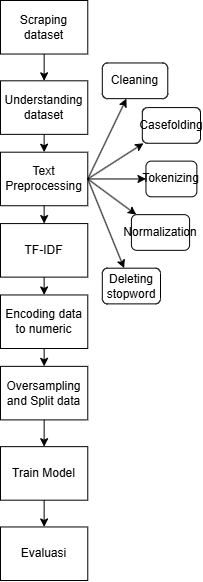

The diagram above was exported from draw.io. Its source (the exported page's mxGraphModel, read from the mxfile embedded in the PNG):
<mxGraphModel dx="1195" dy="1799" grid="1" gridSize="10" guides="1" tooltips="1" connect="1" arrows="1" fold="1" page="1" pageScale="1" pageWidth="827" pageHeight="1169" math="0" shadow="0">
  <root>
    <mxCell id="WIyWlLk6GJQsqaUBKTNV-0" />
    <mxCell id="WIyWlLk6GJQsqaUBKTNV-1" parent="WIyWlLk6GJQsqaUBKTNV-0" />
    <mxCell id="l0o-o8lnsEAHbWM75qGN-26" value="" style="group" vertex="1" connectable="0" parent="WIyWlLk6GJQsqaUBKTNV-1">
      <mxGeometry x="160" y="-10" width="200" height="580" as="geometry" />
    </mxCell>
    <mxCell id="l0o-o8lnsEAHbWM75qGN-1" value="Understanding dataset" style="rounded=0;whiteSpace=wrap;html=1;" vertex="1" parent="l0o-o8lnsEAHbWM75qGN-26">
      <mxGeometry y="80.3076923076923" width="87.27272727272728" height="53.53846153846154" as="geometry" />
    </mxCell>
    <mxCell id="l0o-o8lnsEAHbWM75qGN-2" value="Text Preprocessing" style="rounded=0;whiteSpace=wrap;html=1;" vertex="1" parent="l0o-o8lnsEAHbWM75qGN-26">
      <mxGeometry y="151.6923076923077" width="87.27272727272728" height="53.53846153846154" as="geometry" />
    </mxCell>
    <mxCell id="l0o-o8lnsEAHbWM75qGN-3" value="" style="endArrow=classic;html=1;rounded=0;exitX=0.5;exitY=1;exitDx=0;exitDy=0;" edge="1" parent="l0o-o8lnsEAHbWM75qGN-26" source="l0o-o8lnsEAHbWM75qGN-1" target="l0o-o8lnsEAHbWM75qGN-2">
      <mxGeometry width="50" height="50" relative="1" as="geometry">
        <mxPoint x="160" y="151.6923076923077" as="sourcePoint" />
        <mxPoint x="196.36363636363637" y="107.07692307692308" as="targetPoint" />
      </mxGeometry>
    </mxCell>
    <mxCell id="l0o-o8lnsEAHbWM75qGN-4" value="TF-IDF" style="rounded=0;whiteSpace=wrap;html=1;" vertex="1" parent="l0o-o8lnsEAHbWM75qGN-26">
      <mxGeometry y="223.0769230769231" width="87.27272727272728" height="53.53846153846154" as="geometry" />
    </mxCell>
    <mxCell id="l0o-o8lnsEAHbWM75qGN-5" value="" style="endArrow=classic;html=1;rounded=0;exitX=0.5;exitY=1;exitDx=0;exitDy=0;entryX=0.5;entryY=0;entryDx=0;entryDy=0;" edge="1" parent="l0o-o8lnsEAHbWM75qGN-26" source="l0o-o8lnsEAHbWM75qGN-2" target="l0o-o8lnsEAHbWM75qGN-4">
      <mxGeometry width="50" height="50" relative="1" as="geometry">
        <mxPoint x="160" y="348" as="sourcePoint" />
        <mxPoint x="196.36363636363637" y="303.3846153846154" as="targetPoint" />
      </mxGeometry>
    </mxCell>
    <mxCell id="l0o-o8lnsEAHbWM75qGN-6" value="Encoding data to numeric" style="rounded=0;whiteSpace=wrap;html=1;" vertex="1" parent="l0o-o8lnsEAHbWM75qGN-26">
      <mxGeometry y="294.46153846153845" width="87.27272727272728" height="53.53846153846154" as="geometry" />
    </mxCell>
    <mxCell id="l0o-o8lnsEAHbWM75qGN-7" value="" style="endArrow=classic;html=1;rounded=0;exitX=0.5;exitY=1;exitDx=0;exitDy=0;" edge="1" parent="l0o-o8lnsEAHbWM75qGN-26" source="l0o-o8lnsEAHbWM75qGN-4" target="l0o-o8lnsEAHbWM75qGN-6">
      <mxGeometry width="50" height="50" relative="1" as="geometry">
        <mxPoint x="160" y="419.3846153846154" as="sourcePoint" />
        <mxPoint x="196.36363636363637" y="374.7692307692308" as="targetPoint" />
      </mxGeometry>
    </mxCell>
    <mxCell id="l0o-o8lnsEAHbWM75qGN-8" value="Oversampling and Split data" style="rounded=0;whiteSpace=wrap;html=1;" vertex="1" parent="l0o-o8lnsEAHbWM75qGN-26">
      <mxGeometry y="365.84615384615387" width="87.27272727272728" height="53.53846153846154" as="geometry" />
    </mxCell>
    <mxCell id="l0o-o8lnsEAHbWM75qGN-9" value="" style="endArrow=classic;html=1;rounded=0;exitX=0.5;exitY=1;exitDx=0;exitDy=0;entryX=0.5;entryY=0;entryDx=0;entryDy=0;" edge="1" parent="l0o-o8lnsEAHbWM75qGN-26" source="l0o-o8lnsEAHbWM75qGN-6" target="l0o-o8lnsEAHbWM75qGN-8">
      <mxGeometry width="50" height="50" relative="1" as="geometry">
        <mxPoint x="160" y="419.3846153846154" as="sourcePoint" />
        <mxPoint x="196.36363636363637" y="374.7692307692308" as="targetPoint" />
      </mxGeometry>
    </mxCell>
    <mxCell id="l0o-o8lnsEAHbWM75qGN-10" value="Train Model" style="rounded=0;whiteSpace=wrap;html=1;" vertex="1" parent="l0o-o8lnsEAHbWM75qGN-26">
      <mxGeometry y="446.1538461538462" width="87.27272727272728" height="53.53846153846154" as="geometry" />
    </mxCell>
    <mxCell id="l0o-o8lnsEAHbWM75qGN-11" value="Evaluasi" style="rounded=0;whiteSpace=wrap;html=1;" vertex="1" parent="l0o-o8lnsEAHbWM75qGN-26">
      <mxGeometry y="526.4615384615385" width="87.27272727272728" height="53.53846153846154" as="geometry" />
    </mxCell>
    <mxCell id="l0o-o8lnsEAHbWM75qGN-12" value="" style="endArrow=classic;html=1;rounded=0;exitX=0.5;exitY=1;exitDx=0;exitDy=0;entryX=0.5;entryY=0;entryDx=0;entryDy=0;" edge="1" parent="l0o-o8lnsEAHbWM75qGN-26" source="l0o-o8lnsEAHbWM75qGN-8" target="l0o-o8lnsEAHbWM75qGN-10">
      <mxGeometry width="50" height="50" relative="1" as="geometry">
        <mxPoint x="160" y="490.7692307692308" as="sourcePoint" />
        <mxPoint x="196.36363636363637" y="446.1538461538462" as="targetPoint" />
      </mxGeometry>
    </mxCell>
    <mxCell id="l0o-o8lnsEAHbWM75qGN-13" value="" style="endArrow=classic;html=1;rounded=0;exitX=0.5;exitY=1;exitDx=0;exitDy=0;entryX=0.5;entryY=0;entryDx=0;entryDy=0;" edge="1" parent="l0o-o8lnsEAHbWM75qGN-26" source="l0o-o8lnsEAHbWM75qGN-10" target="l0o-o8lnsEAHbWM75qGN-11">
      <mxGeometry width="50" height="50" relative="1" as="geometry">
        <mxPoint x="160" y="490.7692307692308" as="sourcePoint" />
        <mxPoint x="196.36363636363637" y="446.1538461538462" as="targetPoint" />
      </mxGeometry>
    </mxCell>
    <mxCell id="l0o-o8lnsEAHbWM75qGN-14" value="Scraping dataset" style="rounded=0;whiteSpace=wrap;html=1;" vertex="1" parent="l0o-o8lnsEAHbWM75qGN-26">
      <mxGeometry width="87.27272727272728" height="53.53846153846154" as="geometry" />
    </mxCell>
    <mxCell id="l0o-o8lnsEAHbWM75qGN-15" value="" style="endArrow=classic;html=1;rounded=0;exitX=0.5;exitY=1;exitDx=0;exitDy=0;" edge="1" parent="l0o-o8lnsEAHbWM75qGN-26" source="l0o-o8lnsEAHbWM75qGN-14" target="l0o-o8lnsEAHbWM75qGN-1">
      <mxGeometry width="50" height="50" relative="1" as="geometry">
        <mxPoint x="160" y="214.15384615384616" as="sourcePoint" />
        <mxPoint x="196.36363636363637" y="169.53846153846155" as="targetPoint" />
      </mxGeometry>
    </mxCell>
    <mxCell id="l0o-o8lnsEAHbWM75qGN-16" value="" style="endArrow=classic;html=1;rounded=0;" edge="1" parent="l0o-o8lnsEAHbWM75qGN-26" target="l0o-o8lnsEAHbWM75qGN-22">
      <mxGeometry width="50" height="50" relative="1" as="geometry">
        <mxPoint x="87.27272727272728" y="178.46153846153848" as="sourcePoint" />
        <mxPoint x="116.36363636363637" y="80.3076923076923" as="targetPoint" />
      </mxGeometry>
    </mxCell>
    <mxCell id="l0o-o8lnsEAHbWM75qGN-17" value="" style="endArrow=classic;html=1;rounded=0;exitX=1;exitY=0.5;exitDx=0;exitDy=0;" edge="1" parent="l0o-o8lnsEAHbWM75qGN-26" source="l0o-o8lnsEAHbWM75qGN-2" target="l0o-o8lnsEAHbWM75qGN-23">
      <mxGeometry width="50" height="50" relative="1" as="geometry">
        <mxPoint x="160" y="214.15384615384616" as="sourcePoint" />
        <mxPoint x="145.45454545454547" y="116" as="targetPoint" />
      </mxGeometry>
    </mxCell>
    <mxCell id="l0o-o8lnsEAHbWM75qGN-18" value="" style="endArrow=classic;html=1;rounded=0;" edge="1" parent="l0o-o8lnsEAHbWM75qGN-26" target="l0o-o8lnsEAHbWM75qGN-21">
      <mxGeometry width="50" height="50" relative="1" as="geometry">
        <mxPoint x="87.27272727272728" y="178.46153846153848" as="sourcePoint" />
        <mxPoint x="160" y="178.46153846153848" as="targetPoint" />
      </mxGeometry>
    </mxCell>
    <mxCell id="l0o-o8lnsEAHbWM75qGN-19" value="" style="endArrow=classic;html=1;rounded=0;exitX=1;exitY=0.5;exitDx=0;exitDy=0;" edge="1" parent="l0o-o8lnsEAHbWM75qGN-26" source="l0o-o8lnsEAHbWM75qGN-2" target="l0o-o8lnsEAHbWM75qGN-24">
      <mxGeometry width="50" height="50" relative="1" as="geometry">
        <mxPoint x="160" y="214.15384615384616" as="sourcePoint" />
        <mxPoint x="145.45454545454547" y="223.0769230769231" as="targetPoint" />
      </mxGeometry>
    </mxCell>
    <mxCell id="l0o-o8lnsEAHbWM75qGN-20" value="" style="endArrow=classic;html=1;rounded=0;exitX=1;exitY=0.5;exitDx=0;exitDy=0;" edge="1" parent="l0o-o8lnsEAHbWM75qGN-26" source="l0o-o8lnsEAHbWM75qGN-2" target="l0o-o8lnsEAHbWM75qGN-25">
      <mxGeometry width="50" height="50" relative="1" as="geometry">
        <mxPoint x="160" y="214.15384615384616" as="sourcePoint" />
        <mxPoint x="116.36363636363637" y="258.7692307692308" as="targetPoint" />
      </mxGeometry>
    </mxCell>
    <mxCell id="l0o-o8lnsEAHbWM75qGN-21" value="Tokenizing" style="rounded=1;whiteSpace=wrap;html=1;" vertex="1" parent="l0o-o8lnsEAHbWM75qGN-26">
      <mxGeometry x="145.45454545454547" y="160.6153846153846" width="50.909090909090914" height="35.69230769230769" as="geometry" />
    </mxCell>
    <mxCell id="l0o-o8lnsEAHbWM75qGN-22" value="Cleaning" style="rounded=1;whiteSpace=wrap;html=1;" vertex="1" parent="l0o-o8lnsEAHbWM75qGN-26">
      <mxGeometry x="101.81818181818183" y="62.46153846153847" width="65.45454545454545" height="35.69230769230769" as="geometry" />
    </mxCell>
    <mxCell id="l0o-o8lnsEAHbWM75qGN-23" value="Casefolding" style="rounded=1;whiteSpace=wrap;html=1;" vertex="1" parent="l0o-o8lnsEAHbWM75qGN-26">
      <mxGeometry x="141.8181818181818" y="107.07692307692308" width="58.18181818181819" height="35.69230769230769" as="geometry" />
    </mxCell>
    <mxCell id="l0o-o8lnsEAHbWM75qGN-24" value="Normalization" style="rounded=1;whiteSpace=wrap;html=1;" vertex="1" parent="l0o-o8lnsEAHbWM75qGN-26">
      <mxGeometry x="130.9090909090909" y="214.15384615384616" width="58.18181818181819" height="35.69230769230769" as="geometry" />
    </mxCell>
    <mxCell id="l0o-o8lnsEAHbWM75qGN-25" value="Deleting stopword" style="rounded=1;whiteSpace=wrap;html=1;" vertex="1" parent="l0o-o8lnsEAHbWM75qGN-26">
      <mxGeometry x="101.81818181818183" y="267.6923076923077" width="58.18181818181819" height="35.69230769230769" as="geometry" />
    </mxCell>
  </root>
</mxGraphModel>